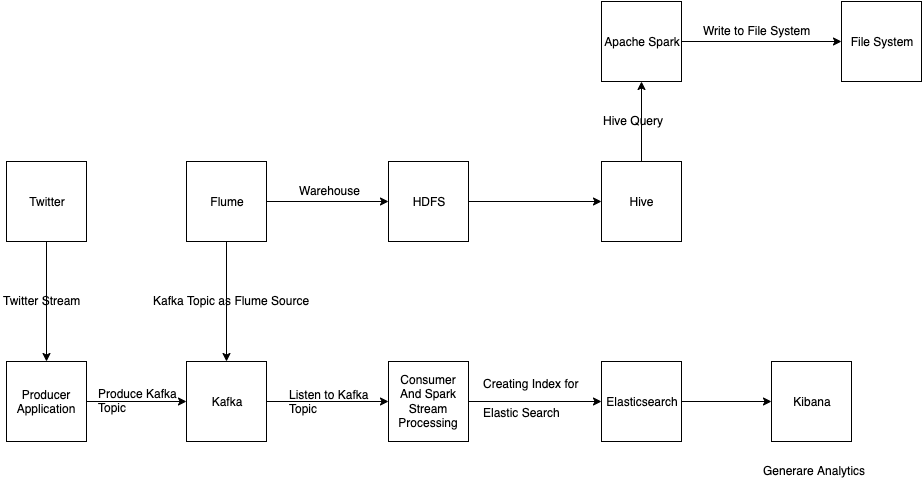

The diagram above was exported from draw.io. Its source (the exported page's mxGraphModel, read from the mxfile embedded in the PNG):
<mxGraphModel dx="932" dy="311" grid="1" gridSize="10" guides="1" tooltips="1" connect="1" arrows="1" fold="1" page="1" pageScale="1" pageWidth="850" pageHeight="1100" math="0" shadow="0">
  <root>
    <mxCell id="0" />
    <mxCell id="1" parent="0" />
    <mxCell id="d0Vp_rIw63wXinec8Vun-15" value="" style="edgeStyle=orthogonalEdgeStyle;rounded=0;orthogonalLoop=1;jettySize=auto;html=1;" edge="1" parent="1" source="d0Vp_rIw63wXinec8Vun-1" target="d0Vp_rIw63wXinec8Vun-2">
      <mxGeometry relative="1" as="geometry" />
    </mxCell>
    <mxCell id="d0Vp_rIw63wXinec8Vun-1" value="Twitter" style="whiteSpace=wrap;html=1;aspect=fixed;" vertex="1" parent="1">
      <mxGeometry x="5" y="720" width="80" height="80" as="geometry" />
    </mxCell>
    <mxCell id="d0Vp_rIw63wXinec8Vun-13" value="" style="edgeStyle=orthogonalEdgeStyle;rounded=0;orthogonalLoop=1;jettySize=auto;html=1;" edge="1" parent="1" source="d0Vp_rIw63wXinec8Vun-2">
      <mxGeometry relative="1" as="geometry">
        <mxPoint x="185" y="960" as="targetPoint" />
      </mxGeometry>
    </mxCell>
    <mxCell id="d0Vp_rIw63wXinec8Vun-2" value="Producer Application" style="whiteSpace=wrap;html=1;aspect=fixed;" vertex="1" parent="1">
      <mxGeometry x="5" y="920" width="80" height="80" as="geometry" />
    </mxCell>
    <mxCell id="d0Vp_rIw63wXinec8Vun-25" value="" style="edgeStyle=orthogonalEdgeStyle;rounded=0;orthogonalLoop=1;jettySize=auto;html=1;" edge="1" parent="1" target="d0Vp_rIw63wXinec8Vun-24">
      <mxGeometry relative="1" as="geometry">
        <mxPoint x="265" y="960" as="sourcePoint" />
      </mxGeometry>
    </mxCell>
    <mxCell id="d0Vp_rIw63wXinec8Vun-27" value="" style="edgeStyle=orthogonalEdgeStyle;rounded=0;orthogonalLoop=1;jettySize=auto;html=1;" edge="1" parent="1" source="d0Vp_rIw63wXinec8Vun-24" target="d0Vp_rIw63wXinec8Vun-26">
      <mxGeometry relative="1" as="geometry" />
    </mxCell>
    <mxCell id="d0Vp_rIw63wXinec8Vun-24" value="Consumer And Spark Stream Processing" style="whiteSpace=wrap;html=1;aspect=fixed;" vertex="1" parent="1">
      <mxGeometry x="387" y="920" width="80" height="80" as="geometry" />
    </mxCell>
    <mxCell id="d0Vp_rIw63wXinec8Vun-29" value="" style="edgeStyle=orthogonalEdgeStyle;rounded=0;orthogonalLoop=1;jettySize=auto;html=1;" edge="1" parent="1" source="d0Vp_rIw63wXinec8Vun-26" target="d0Vp_rIw63wXinec8Vun-28">
      <mxGeometry relative="1" as="geometry" />
    </mxCell>
    <mxCell id="d0Vp_rIw63wXinec8Vun-26" value="Elasticsearch&lt;br&gt;" style="whiteSpace=wrap;html=1;aspect=fixed;" vertex="1" parent="1">
      <mxGeometry x="600" y="920" width="80" height="80" as="geometry" />
    </mxCell>
    <mxCell id="d0Vp_rIw63wXinec8Vun-28" value="Kibana" style="whiteSpace=wrap;html=1;aspect=fixed;" vertex="1" parent="1">
      <mxGeometry x="770" y="920" width="80" height="80" as="geometry" />
    </mxCell>
    <mxCell id="d0Vp_rIw63wXinec8Vun-32" value="" style="edgeStyle=orthogonalEdgeStyle;rounded=0;orthogonalLoop=1;jettySize=auto;html=1;" edge="1" parent="1" source="d0Vp_rIw63wXinec8Vun-7" target="d0Vp_rIw63wXinec8Vun-31">
      <mxGeometry relative="1" as="geometry" />
    </mxCell>
    <mxCell id="d0Vp_rIw63wXinec8Vun-35" value="" style="edgeStyle=orthogonalEdgeStyle;rounded=0;orthogonalLoop=1;jettySize=auto;html=1;" edge="1" parent="1" source="d0Vp_rIw63wXinec8Vun-7" target="d0Vp_rIw63wXinec8Vun-34">
      <mxGeometry relative="1" as="geometry" />
    </mxCell>
    <mxCell id="d0Vp_rIw63wXinec8Vun-7" value="Flume" style="whiteSpace=wrap;html=1;aspect=fixed;" vertex="1" parent="1">
      <mxGeometry x="185" y="720" width="80" height="80" as="geometry" />
    </mxCell>
    <mxCell id="d0Vp_rIw63wXinec8Vun-38" value="" style="edgeStyle=orthogonalEdgeStyle;rounded=0;orthogonalLoop=1;jettySize=auto;html=1;" edge="1" parent="1" source="d0Vp_rIw63wXinec8Vun-34" target="d0Vp_rIw63wXinec8Vun-37">
      <mxGeometry relative="1" as="geometry" />
    </mxCell>
    <mxCell id="d0Vp_rIw63wXinec8Vun-34" value="HDFS" style="whiteSpace=wrap;html=1;aspect=fixed;" vertex="1" parent="1">
      <mxGeometry x="387" y="720" width="80" height="80" as="geometry" />
    </mxCell>
    <mxCell id="d0Vp_rIw63wXinec8Vun-44" value="" style="edgeStyle=orthogonalEdgeStyle;rounded=0;orthogonalLoop=1;jettySize=auto;html=1;" edge="1" parent="1" source="d0Vp_rIw63wXinec8Vun-37" target="d0Vp_rIw63wXinec8Vun-43">
      <mxGeometry relative="1" as="geometry" />
    </mxCell>
    <mxCell id="d0Vp_rIw63wXinec8Vun-37" value="Hive" style="whiteSpace=wrap;html=1;aspect=fixed;" vertex="1" parent="1">
      <mxGeometry x="600" y="720" width="80" height="80" as="geometry" />
    </mxCell>
    <mxCell id="d0Vp_rIw63wXinec8Vun-48" value="" style="edgeStyle=orthogonalEdgeStyle;rounded=0;orthogonalLoop=1;jettySize=auto;html=1;" edge="1" parent="1" source="d0Vp_rIw63wXinec8Vun-43" target="d0Vp_rIw63wXinec8Vun-47">
      <mxGeometry relative="1" as="geometry" />
    </mxCell>
    <mxCell id="d0Vp_rIw63wXinec8Vun-43" value="Apache Spark" style="whiteSpace=wrap;html=1;aspect=fixed;" vertex="1" parent="1">
      <mxGeometry x="600" y="560" width="80" height="80" as="geometry" />
    </mxCell>
    <mxCell id="d0Vp_rIw63wXinec8Vun-47" value="File System" style="whiteSpace=wrap;html=1;aspect=fixed;" vertex="1" parent="1">
      <mxGeometry x="840" y="560" width="80" height="80" as="geometry" />
    </mxCell>
    <mxCell id="d0Vp_rIw63wXinec8Vun-31" value="Kafka" style="whiteSpace=wrap;html=1;aspect=fixed;" vertex="1" parent="1">
      <mxGeometry x="185" y="920" width="80" height="80" as="geometry" />
    </mxCell>
    <mxCell id="d0Vp_rIw63wXinec8Vun-12" value="Twitter Stream" style="text;html=1;resizable=0;points=[];autosize=1;align=left;verticalAlign=top;spacingTop=-4;" vertex="1" parent="1">
      <mxGeometry y="850" width="90" height="20" as="geometry" />
    </mxCell>
    <mxCell id="d0Vp_rIw63wXinec8Vun-16" value="Produce Kafka&lt;br&gt;Topic" style="text;html=1;resizable=0;points=[];autosize=1;align=left;verticalAlign=top;spacingTop=-4;" vertex="1" parent="1">
      <mxGeometry x="95" y="943" width="90" height="30" as="geometry" />
    </mxCell>
    <mxCell id="d0Vp_rIw63wXinec8Vun-18" value="Listen to Kafka&lt;br&gt;Topic" style="text;html=1;resizable=0;points=[];autosize=1;align=left;verticalAlign=top;spacingTop=-4;" vertex="1" parent="1">
      <mxGeometry x="285.5" y="944" width="90" height="30" as="geometry" />
    </mxCell>
    <mxCell id="d0Vp_rIw63wXinec8Vun-19" value="Creating Index for&lt;br&gt;&lt;br&gt;Elastic Search" style="text;html=1;resizable=0;points=[];autosize=1;align=left;verticalAlign=top;spacingTop=-4;" vertex="1" parent="1">
      <mxGeometry x="480" y="933" width="110" height="40" as="geometry" />
    </mxCell>
    <mxCell id="d0Vp_rIw63wXinec8Vun-30" value="Generare Analytics" style="text;html=1;resizable=0;points=[];autosize=1;align=left;verticalAlign=top;spacingTop=-4;" vertex="1" parent="1">
      <mxGeometry x="760" y="1020" width="120" height="20" as="geometry" />
    </mxCell>
    <mxCell id="d0Vp_rIw63wXinec8Vun-33" value="Kafka Topic as Flume Source" style="text;html=1;resizable=0;points=[];autosize=1;align=left;verticalAlign=top;spacingTop=-4;" vertex="1" parent="1">
      <mxGeometry x="150" y="850" width="170" height="20" as="geometry" />
    </mxCell>
    <mxCell id="d0Vp_rIw63wXinec8Vun-36" value="Warehouse" style="text;html=1;resizable=0;points=[];autosize=1;align=left;verticalAlign=top;spacingTop=-4;" vertex="1" parent="1">
      <mxGeometry x="295.5" y="740" width="80" height="20" as="geometry" />
    </mxCell>
    <mxCell id="d0Vp_rIw63wXinec8Vun-46" value="Hive Query" style="text;html=1;resizable=0;points=[];autosize=1;align=left;verticalAlign=top;spacingTop=-4;" vertex="1" parent="1">
      <mxGeometry x="600" y="670" width="80" height="20" as="geometry" />
    </mxCell>
    <mxCell id="d0Vp_rIw63wXinec8Vun-50" value="Write to File System" style="text;html=1;resizable=0;points=[];autosize=1;align=left;verticalAlign=top;spacingTop=-4;" vertex="1" parent="1">
      <mxGeometry x="700" y="580" width="120" height="20" as="geometry" />
    </mxCell>
  </root>
</mxGraphModel>